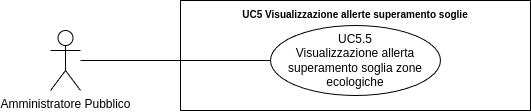

The diagram above was exported from draw.io. Its source (the exported page's mxGraphModel, read from the mxfile embedded in the PNG):
<mxGraphModel dx="21434" dy="754" grid="1" gridSize="10" guides="1" tooltips="1" connect="1" arrows="1" fold="1" page="1" pageScale="1" pageWidth="20000" pageHeight="20000" math="0" shadow="0">
  <root>
    <mxCell id="0" />
    <mxCell id="1" parent="0" />
    <mxCell id="2" value="Amministratore Pubblico" style="shape=umlActor;verticalLabelPosition=bottom;verticalAlign=top;html=1;outlineConnect=0;" vertex="1" parent="1">
      <mxGeometry x="-13680" y="740" width="30" height="60" as="geometry" />
    </mxCell>
    <mxCell id="3" value="&lt;b style=&quot;border-color: var(--border-color);&quot;&gt;&lt;font style=&quot;border-color: var(--border-color); font-size: 10px;&quot;&gt;UC5 Visualizzazione allerte superamento soglie&lt;/font&gt;&lt;/b&gt;" style="shape=rect;html=1;verticalAlign=top;fontStyle=1;whiteSpace=wrap;align=center;" vertex="1" parent="1">
      <mxGeometry x="-13550" y="710" width="350" height="110" as="geometry" />
    </mxCell>
    <mxCell id="4" value="UC5.5&lt;br&gt;Visualizzazione allerta superamento soglia zone ecologiche" style="ellipse;whiteSpace=wrap;html=1;" vertex="1" parent="1">
      <mxGeometry x="-13460" y="735" width="170" height="70" as="geometry" />
    </mxCell>
    <mxCell id="5" value="" style="edgeStyle=none;html=1;endArrow=none;verticalAlign=bottom;rounded=0;" edge="1" source="2" target="4" parent="1">
      <mxGeometry width="160" relative="1" as="geometry">
        <mxPoint x="-13600" y="815" as="sourcePoint" />
        <mxPoint x="-13440" y="815" as="targetPoint" />
      </mxGeometry>
    </mxCell>
  </root>
</mxGraphModel>